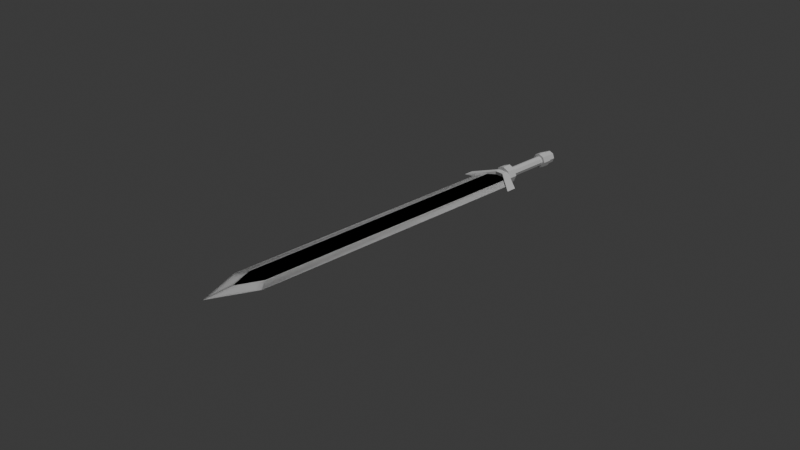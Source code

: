# Source: untitled3.blend  (saved by Blender 4.0.36; exported with 4.5.12 LTS)
import bpy
from mathutils import Matrix  # noqa: F401  (used for matrix-valued properties, if any)

bpy.ops.wm.read_factory_settings(use_empty=True)
scene = bpy.context.scene
scene.name = 'Scene'

# ---- collections
col_collection = bpy.data.collections.new('Collection'); scene.collection.children.link(col_collection)

# ---- world
world_world = bpy.data.worlds.new('World'); scene.world = world_world
world_world.use_nodes = True; world_world.node_tree.nodes.clear()
_N = world_world.node_tree.nodes; _L = world_world.node_tree.links
n0 = _N.new('ShaderNodeOutputWorld'); n0.name = 'World Output'; n0.location = (300, 300)
n1 = _N.new('ShaderNodeBackground'); n1.name = 'Background'; n1.location = (10, 300)
n1.inputs[0].default_value = (0.05088, 0.05088, 0.05088, 1.0)
_L.new(n1.outputs[0], n0.inputs[0])
n0.is_active_output = True
world_world.color = (0.05088, 0.05088, 0.05088)
world_world.use_sun_shadow = False
world_world.sun_shadow_jitter_overblur = 0.0

# ---- cameras
cam_camera = bpy.data.cameras.new('Camera')
cam_camera.clip_end = 100.0
cam_camera.ortho_scale = 7.314

# ---- lights
light_light = bpy.data.lights.new('Light', 'POINT')
light_light.transmission_factor = 0.0
light_light.use_soft_falloff = False
light_light.energy = 1000.0
light_light.shadow_soft_size = 0.1
light_light.shadow_maximum_resolution = 0.006
light_light.use_absolute_resolution = True

# ---- meshes
me_plane = bpy.data.meshes.new('Plane')
me_plane.from_pydata([(0.0, -2.378, 0.0), (-0.2121, -1.89, 0.0), (-0.2179, 1.419, 0.0), (0.0, -2.05, 0.02161), (-0.1165, -1.782, 0.02161), (-0.121, 1.516, 0.02161), (0.0, 1.546, 0.02161), (0.2121, -1.89, 0.0), (0.2179, 1.419, 0.0), (0.1165, -1.782, 0.02161), (0.121, 1.516, 0.02161)], [], [(0, 3, 4, 1), (5, 2, 1, 4), (5, 4, 3, 6), (3, 9, 10, 6), (10, 9, 7, 8), (7, 9, 3, 0)])
_uv = me_plane.uv_layers.new(name='UVMap')
_uv.uv.foreach_set('vector', [0.0, 0.0, 0.0, 0.0, 0.0, 0.0, 0.0, 0.0, 0.0, 0.0, 0.0, 0.0, 0.0, 0.0, 0.0, 0.0, 0.0, 0.0, 0.0, 0.0, 0.0, 0.0, 0.0, 0.0, 0.0, 0.0, 0.0, 0.0, 0.0, 0.0, 0.0, 0.0, 0.0, 0.0, 0.0, 0.0, 0.0, 0.0, 0.0, 0.0, 0.0, 0.0, 0.0, 0.0, 0.0, 0.0, 0.0, 0.0])
me_plane.update()
me_plane_002 = bpy.data.meshes.new('Plane.002')
me_plane_002.from_pydata([(-0.315, 1.291, -0.06558), (-0.04798, 1.5, -0.007225), (-0.04798, 1.586, -0.007225), (-0.315, 1.408, -0.06558), (0.315, 1.291, -0.06558), (0.04798, 1.5, -0.007225), (0.04798, 1.586, -0.007225), (0.315, 1.408, -0.06558), (-0.04798, 1.5, -0.1239), (-0.04798, 1.586, -0.1239), (0.04798, 1.5, -0.1239), (0.04798, 1.586, -0.1239)], [], [(3, 9, 8, 0), (7, 4, 10, 11), (0, 8, 1), (4, 5, 10), (2, 1, 5, 6), (9, 11, 10, 8), (9, 3, 2), (5, 1, 8, 10), (6, 7, 11), (6, 11, 9, 2), (7, 6, 5, 4), (3, 0, 1, 2)])
_uv = me_plane_002.uv_layers.new(name='UVMap')
_uv.uv.foreach_set('vector', [0.0, 0.0, 0.0, 0.0, 0.0, 0.0, 0.0, 0.0, 0.0, 0.0, 0.0, 0.0, 0.0, 0.0, 0.0, 0.0, 0.0, 0.0, 0.0, 0.0, 0.0, 0.0, 0.0, 0.0, 0.0, 0.0, 0.0, 0.0, 0.0, 0.0, 0.0, 0.0, 0.0, 0.0, 0.0, 0.0, 0.0, 0.0, 0.0, 0.0, 0.0, 0.0, 0.0, 0.0, 0.0, 0.0, 0.0, 0.0, 0.0, 0.0, 0.0, 0.0, 0.0, 0.0, 0.0, 0.0, 0.0, 0.0, 0.0, 0.0, 0.0, 0.0, 0.0, 0.0, 0.0, 0.0, 0.0, 0.0, 0.0, 0.0, 0.0, 0.0, 0.0, 0.0, 0.0, 0.0, 0.0, 0.0, 0.0, 0.0, 0.0, 0.0, 0.0, 0.0, 0.0, 0.0, 0.0, 0.0])
me_plane_002.update()
me_cylinder = bpy.data.meshes.new('Cylinder')
me_cylinder.from_pydata([(-1.439e-08, 0.1032, -0.05196), (-1.439e-08, 0.1032, 0.05196), (0.07299, 0.07299, -0.05196), (0.07299, 0.07299, 0.05196), (0.1032, 1.759e-08, -0.05196), (0.1032, 9.853e-09, 0.05196), (0.07299, -0.07299, -0.05196), (0.07299, -0.07299, 0.05196), (-1.439e-08, -0.1032, -0.05196), (-1.439e-08, -0.1032, 0.05196), (-0.07299, -0.07299, -0.05196), (-0.07299, -0.07299, 0.05196), (-0.1032, 1.759e-08, -0.05196), (-0.1032, 9.853e-09, 0.05196), (-0.07299, 0.07299, -0.05196), (-0.07299, 0.07299, 0.05196), (-2.421e-08, 1.49e-08, -0.05196), (-9.269e-09, 0.05366, 0.05196), (0.03794, 0.03794, 0.05196), (0.05366, 4.769e-09, 0.05196), (0.03794, -0.03794, 0.05196), (-9.269e-09, -0.05366, 0.05196), (-0.03794, -0.03794, 0.05196), (-0.05366, 4.769e-09, 0.05196), (-0.03794, 0.03794, 0.05196), (-9.269e-09, 0.05366, 0.5548), (0.03794, 0.03794, 0.5548), (0.05366, 4.273e-08, 0.5548), (0.03794, -0.03794, 0.5548), (-9.269e-09, -0.05366, 0.5548), (-0.03794, -0.03794, 0.5548), (-0.05366, 4.273e-08, 0.5548), (-0.03794, 0.03794, 0.5548), (-1.25e-08, 0.08254, 0.5548), (0.05836, 0.05836, 0.5548), (0.08254, 4.469e-08, 0.5548), (0.05836, -0.05836, 0.5548), (-1.25e-08, -0.08254, 0.5548), (-0.05836, -0.05836, 0.5548), (-0.08254, 4.469e-08, 0.5548), (-0.05836, 0.05836, 0.5548), (-1.25e-08, 0.08254, 0.6519), (0.05836, 0.05836, 0.6519), (0.08254, 5.202e-08, 0.6519), (0.05836, -0.05836, 0.6519), (-1.25e-08, -0.08254, 0.6519), (-0.05836, -0.05836, 0.6519), (-0.08254, 5.202e-08, 0.6519), (-0.05836, 0.05836, 0.6519), (-1.023e-08, 0.0699, 0.6519), (0.04943, 0.04943, 0.6519), (0.0699, 5.095e-08, 0.6519), (0.04943, -0.04943, 0.6519), (-1.023e-08, -0.0699, 0.6519), (-0.04943, -0.04943, 0.6519), (-0.0699, 5.095e-08, 0.6519), (-0.04943, 0.04943, 0.6519), (-1.023e-08, 0.0699, 0.7397), (0.04943, 0.04943, 0.7397), (0.0699, 5.758e-08, 0.7397), (0.04943, -0.04943, 0.7397), (-1.023e-08, -0.0699, 0.7397), (-0.04943, -0.04943, 0.7397), (-0.0699, 5.758e-08, 0.7397), (-0.04943, 0.04943, 0.7397), (-9.313e-09, 5.867e-08, 0.7397)], [], [(0, 1, 3, 2), (2, 3, 5, 4), (4, 5, 7, 6), (6, 7, 9, 8), (8, 9, 11, 10), (10, 11, 13, 12), (12, 13, 15, 14), (14, 15, 1, 0), (0, 16, 12, 14), (16, 8, 10, 12), (2, 4, 16, 0), (4, 6, 8, 16), (15, 13, 23, 24), (5, 3, 18, 19), (11, 9, 21, 22), (1, 15, 24, 17), (7, 5, 19, 20), (13, 11, 22, 23), (3, 1, 17, 18), (9, 7, 20, 21), (21, 20, 28, 29), (19, 18, 26, 27), (24, 23, 31, 32), (22, 21, 29, 30), (20, 19, 27, 28), (18, 17, 25, 26), (17, 24, 32, 25), (23, 22, 30, 31), (25, 32, 40, 33), (31, 30, 38, 39), (29, 28, 36, 37), (27, 26, 34, 35), (32, 31, 39, 40), (30, 29, 37, 38), (28, 27, 35, 36), (26, 25, 33, 34), (38, 37, 45, 46), (36, 35, 43, 44), (34, 33, 41, 42), (33, 40, 48, 41), (39, 38, 46, 47), (37, 36, 44, 45), (35, 34, 42, 43), (40, 39, 47, 48), (48, 47, 55, 56), (46, 45, 53, 54), (44, 43, 51, 52), (42, 41, 49, 50), (41, 48, 56, 49), (47, 46, 54, 55), (45, 44, 52, 53), (43, 42, 50, 51), (55, 54, 62, 63), (53, 52, 60, 61), (51, 50, 58, 59), (56, 55, 63, 64), (54, 53, 61, 62), (52, 51, 59, 60), (50, 49, 57, 58), (49, 56, 64, 57), (57, 65, 59, 58), (65, 61, 60, 59), (64, 63, 65, 57), (63, 62, 61, 65)])
_uv = me_cylinder.uv_layers.new(name='UVMap')
_uv.uv.foreach_set('vector', [1.0, 0.0, 1.0, 1.0, 0.875, 1.0, 0.875, 0.0, 0.875, 0.0, 0.875, 1.0, 0.75, 1.0, 0.75, 0.0, 0.75, 0.0, 0.75, 1.0, 0.625, 1.0, 0.625, 0.0, 0.625, 0.0, 0.625, 1.0, 0.5, 1.0, 0.5, 0.0, 0.5, 0.0, 0.5, 1.0, 0.375, 1.0, 0.375, 0.0, 0.375, 0.0, 0.375, 1.0, 0.25, 1.0, 0.25, 0.0, 0.25, 0.0, 0.25, 1.0, 0.125, 1.0, 0.125, 0.0, 0.125, 0.0, 0.125, 1.0, 0.0, 1.0, 0.0, 0.0, 0.0, 0.0, 0.375, 0.0, 0.25, 0.0, 0.125, 0.0, 0.375, 0.0, 0.5, 0.0, 0.375, 0.0, 0.25, 0.0, 0.875, 0.0, 0.75, 0.0, 0.625, 0.0, 1.0, 0.0, 0.75, 0.0, 0.625, 0.0, 0.5, 0.0, 0.625, 0.0, 0.125, 1.0, 0.25, 1.0, 0.25, 1.0, 0.125, 1.0, 0.75, 1.0, 0.875, 1.0, 0.875, 1.0, 0.75, 1.0, 0.375, 1.0, 0.5, 1.0, 0.5, 1.0, 0.375, 1.0, 0.0, 1.0, 0.125, 1.0, 0.125, 1.0, 0.0, 1.0, 0.625, 1.0, 0.75, 1.0, 0.75, 1.0, 0.625, 1.0, 0.25, 1.0, 0.375, 1.0, 0.375, 1.0, 0.25, 1.0, 0.875, 1.0, 1.0, 1.0, 1.0, 1.0, 0.875, 1.0, 0.5, 1.0, 0.625, 1.0, 0.625, 1.0, 0.5, 1.0, 0.5, 1.0, 0.625, 1.0, 0.625, 1.0, 0.5, 1.0, 0.75, 1.0, 0.875, 1.0, 0.875, 1.0, 0.75, 1.0, 0.125, 1.0, 0.25, 1.0, 0.25, 1.0, 0.125, 1.0, 0.375, 1.0, 0.5, 1.0, 0.5, 1.0, 0.375, 1.0, 0.625, 1.0, 0.75, 1.0, 0.75, 1.0, 0.625, 1.0, 0.875, 1.0, 1.0, 1.0, 1.0, 1.0, 0.875, 1.0, 0.0, 1.0, 0.125, 1.0, 0.125, 1.0, 0.0, 1.0, 0.25, 1.0, 0.375, 1.0, 0.375, 1.0, 0.25, 1.0, 0.0, 1.0, 0.125, 1.0, 0.125, 1.0, 0.0, 1.0, 0.25, 1.0, 0.375, 1.0, 0.375, 1.0, 0.25, 1.0, 0.5, 1.0, 0.625, 1.0, 0.625, 1.0, 0.5, 1.0, 0.75, 1.0, 0.875, 1.0, 0.875, 1.0, 0.75, 1.0, 0.125, 1.0, 0.25, 1.0, 0.25, 1.0, 0.125, 1.0, 0.375, 1.0, 0.5, 1.0, 0.5, 1.0, 0.375, 1.0, 0.625, 1.0, 0.75, 1.0, 0.75, 1.0, 0.625, 1.0, 0.875, 1.0, 1.0, 1.0, 1.0, 1.0, 0.875, 1.0, 0.375, 1.0, 0.5, 1.0, 0.5, 1.0, 0.375, 1.0, 0.625, 1.0, 0.75, 1.0, 0.75, 1.0, 0.625, 1.0, 0.875, 1.0, 1.0, 1.0, 1.0, 1.0, 0.875, 1.0, 0.0, 1.0, 0.125, 1.0, 0.125, 1.0, 0.0, 1.0, 0.25, 1.0, 0.375, 1.0, 0.375, 1.0, 0.25, 1.0, 0.5, 1.0, 0.625, 1.0, 0.625, 1.0, 0.5, 1.0, 0.75, 1.0, 0.875, 1.0, 0.875, 1.0, 0.75, 1.0, 0.125, 1.0, 0.25, 1.0, 0.25, 1.0, 0.125, 1.0, 0.125, 1.0, 0.25, 1.0, 0.25, 1.0, 0.125, 1.0, 0.375, 1.0, 0.5, 1.0, 0.5, 1.0, 0.375, 1.0, 0.625, 1.0, 0.75, 1.0, 0.75, 1.0, 0.625, 1.0, 0.875, 1.0, 1.0, 1.0, 1.0, 1.0, 0.875, 1.0, 0.0, 1.0, 0.125, 1.0, 0.125, 1.0, 0.0, 1.0, 0.25, 1.0, 0.375, 1.0, 0.375, 1.0, 0.25, 1.0, 0.5, 1.0, 0.625, 1.0, 0.625, 1.0, 0.5, 1.0, 0.75, 1.0, 0.875, 1.0, 0.875, 1.0, 0.75, 1.0, 0.25, 1.0, 0.375, 1.0, 0.375, 1.0, 0.25, 1.0, 0.5, 1.0, 0.625, 1.0, 0.625, 1.0, 0.5, 1.0, 0.75, 1.0, 0.875, 1.0, 0.875, 1.0, 0.75, 1.0, 0.125, 1.0, 0.25, 1.0, 0.25, 1.0, 0.125, 1.0, 0.375, 1.0, 0.5, 1.0, 0.5, 1.0, 0.375, 1.0, 0.625, 1.0, 0.75, 1.0, 0.75, 1.0, 0.625, 1.0, 0.875, 1.0, 1.0, 1.0, 1.0, 1.0, 0.875, 1.0, 0.0, 1.0, 0.125, 1.0, 0.125, 1.0, 0.0, 1.0, 1.0, 1.0, 0.625, 1.0, 0.75, 1.0, 0.875, 1.0, 0.625, 1.0, 0.5, 1.0, 0.625, 1.0, 0.75, 1.0, 0.125, 1.0, 0.25, 1.0, 0.375, 1.0, 0.0, 1.0, 0.25, 1.0, 0.375, 1.0, 0.5, 1.0, 0.375, 1.0])
me_cylinder.update()

# ---- objects
ob_light = bpy.data.objects.new('Light', light_light)
ob_camera = bpy.data.objects.new('Camera', cam_camera)
ob_empty = bpy.data.objects.new('Empty', None)
ob_plane = bpy.data.objects.new('Plane', me_plane)
ob_plane_001 = bpy.data.objects.new('Plane.001', me_plane_002)
ob_cylinder = bpy.data.objects.new('Cylinder', me_cylinder)

# ---- transforms, parenting, visibility, modifiers, constraints
ob_light.location = (4.076, 1.005, 5.904)
ob_light.rotation_euler = (0.6503, 0.05522, 1.866)
ob_light.lock_rotations_4d = False
ob_light.empty_display_type = 'ARROWS'
ob_light.color = (0.0, 0.0, 0.0, 0.0)
ob_light.lineart.crease_threshold = 0.0
ob_camera.location = (7.359, -6.926, 4.958)
ob_camera.rotation_euler = (1.109, 0.0, 0.8149)
ob_camera.lock_rotations_4d = False
ob_camera.empty_display_type = 'ARROWS'
ob_camera.color = (0.0, 0.0, 0.0, 0.0)
ob_camera.display_type = 'WIRE'
ob_camera.lineart.crease_threshold = 0.0
ob_empty.location = (0.0, 0.0, -0.3489)
ob_empty.empty_display_type = 'IMAGE'
ob_empty.empty_display_size = 5.0
ob_empty.use_empty_image_alpha = True
ob_empty.color = (1.0, 1.0, 1.0, 0.7087)
ob_plane.location = (0.0, 0.0, 0.0)
_m = ob_plane.modifiers.new('Mirror', 'MIRROR')
_m.use_axis = (True, False, True)
_m.use_clip = True
ob_plane_001.location = (0.0, 0.0, 0.06558)
ob_cylinder.location = (0.0, 1.618, 0.0)
ob_cylinder.rotation_euler = (-1.571, -2.22e-16, 2.22e-16)

# ---- collection membership
col_collection.objects.link(ob_light)
col_collection.objects.link(ob_camera)
col_collection.objects.link(ob_empty)
col_collection.objects.link(ob_plane)
col_collection.objects.link(ob_plane_001)
col_collection.objects.link(ob_cylinder)

# ---- scene / render settings (as saved in the file)
scene.camera = ob_camera
scene.frame_start = 1; scene.frame_end = 250; scene.frame_set(1)
scene.render.engine = 'BLENDER_EEVEE_NEXT'
scene.cycles.sampling_pattern = 'TABULATED_SOBOL'
bpy.context.view_layer.update()
